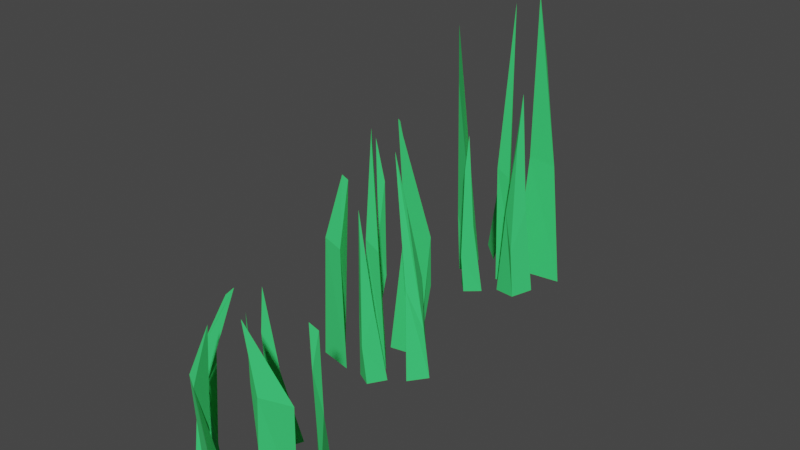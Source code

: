 # Source: Grass2.blend  (saved by Blender 2.82.7; exported with 4.5.12 LTS)
import bpy
from mathutils import Matrix  # noqa: F401  (used for matrix-valued properties, if any)

bpy.ops.wm.read_factory_settings(use_empty=True)
scene = bpy.context.scene
scene.name = 'Scene'

# ---- collections
col_collection = bpy.data.collections.new('Collection'); scene.collection.children.link(col_collection)

# ---- materials (node trees are filled in below, after node groups)
mat_material = bpy.data.materials.new('Material')
mat_material.use_transparent_shadow = False

# ---- material node trees
mat_material.use_nodes = True; mat_material.node_tree.nodes.clear()
_N = mat_material.node_tree.nodes; _L = mat_material.node_tree.links
n0 = _N.new('ShaderNodeOutputMaterial'); n0.name = 'Material Output'; n0.location = (300, 300)
n1 = _N.new('ShaderNodeBsdfPrincipled'); n1.name = 'Principled BSDF'; n1.location = (10, 300)
n1.distribution = 'GGX'
n1.subsurface_method = 'BURLEY'
n1.inputs[0].default_value = (0.03973, 0.686, 0.1613, 1.0)
n1.inputs[2].default_value = 1.0
n1.inputs[3].default_value = 1.45
n1.inputs[27].default_value = (0.0, 0.0, 0.0, 1.0)
n1.inputs[28].default_value = 1.0
_L.new(n1.outputs[0], n0.inputs[0])
n0.is_active_output = True

# ---- world
world_world = bpy.data.worlds.new('World'); scene.world = world_world
world_world.use_nodes = True; world_world.node_tree.nodes.clear()
_N = world_world.node_tree.nodes; _L = world_world.node_tree.links
n0 = _N.new('ShaderNodeOutputWorld'); n0.name = 'World Output'; n0.location = (300, 300)
n1 = _N.new('ShaderNodeBackground'); n1.name = 'Background'; n1.location = (10, 300)
n1.inputs[0].default_value = (0.05088, 0.05088, 0.05088, 1.0)
_L.new(n1.outputs[0], n0.inputs[0])
n0.is_active_output = True
world_world.color = (0.05088, 0.05088, 0.05088)
world_world.use_sun_shadow = False
world_world.sun_shadow_jitter_overblur = 0.0

# ---- meshes
me_cylinder = bpy.data.meshes.new('Cylinder')
me_cylinder.from_pydata([(-0.06743, 0.2556, -1.326), (-0.06659, -0.3148, 2.067), (0.1027, -0.1099, -1.313), (-0.1296, -0.09217, -1.343), (-0.1167, -0.2231, 1.309), (-0.07613, 0.01848, 0.09032), (0.03746, -0.2158, 0.1392), (-0.1609, -0.1103, -0.561), (0.1315, -0.387, -1.343), (0.2252, -0.4481, 0.775), (0.4784, -0.432, -1.305), (0.2792, -0.5491, -1.33), (0.2048, -0.4883, 0.3141), (0.1532, -0.4371, -0.4529), (0.3446, -0.4697, -0.4075), (0.226, -0.5474, -0.8469), (1.062, 0.4443, -1.339), (0.461, 0.5835, 2.316), (0.4524, 0.3655, -1.339), (0.7398, 0.6518, -1.357), (0.5681, 0.6435, 1.516), (0.8283, 0.5521, 0.1981), (0.4838, 0.5225, 0.2396), (0.7347, 0.6907, -0.5085), (0.5588, -0.2083, -1.356), (0.6935, -0.02782, 1.295), (0.9374, 0.01609, -1.322), (0.8298, -0.2545, -1.337), (0.7053, -0.1201, 0.7217), (0.6167, -0.1702, -0.2395), (0.8314, -0.05212, -0.1895), (0.7745, -0.255, -0.7291), (0.1065, 0.3545, -1.313), (0.06508, 0.609, 1.145), (-0.1551, 0.5909, -1.274), (-0.02154, 0.6313, -1.292), (0.1136, 0.6233, 0.6362), (0.07367, 0.5449, -0.0379), (-0.05694, 0.6976, -0.09453), (0.0778, 0.6731, -0.6078), (0.7319, -0.03055, -1.316), (0.2943, 0.3318, 2.243), (0.4363, -0.06115, -1.305), (0.4988, 0.1077, -1.302), (0.3521, 0.259, 1.306), (0.503, 0.04733, 0.1076), (0.3122, 0.0557, 0.1977), (0.4622, 0.1442, -0.4209)], [], [(5, 1, 6), (6, 1, 4, 7), (7, 4, 1, 5), (0, 2, 3), (3, 7, 5, 0), (2, 6, 7, 3), (0, 5, 6, 2), (13, 9, 14), (14, 9, 12, 15), (15, 12, 9, 13), (8, 10, 11), (11, 15, 13, 8), (10, 14, 15, 11), (8, 13, 14, 10), (21, 17, 22), (22, 17, 20, 23), (23, 20, 17, 21), (16, 18, 19), (19, 23, 21, 16), (18, 22, 23, 19), (16, 21, 22, 18), (29, 25, 30), (30, 25, 28, 31), (31, 28, 25, 29), (24, 26, 27), (27, 31, 29, 24), (26, 30, 31, 27), (24, 29, 30, 26), (37, 33, 38), (38, 33, 36, 39), (39, 36, 33, 37), (32, 34, 35), (35, 39, 37, 32), (34, 38, 39, 35), (32, 37, 38, 34), (45, 41, 46), (46, 41, 44, 47), (47, 44, 41, 45), (40, 42, 43), (43, 47, 45, 40), (42, 46, 47, 43), (40, 45, 46, 42)])
_uv = me_cylinder.uv_layers.new(name='UVMap')
_uv.uv.foreach_set('vector', [0.8462, 0.7307, 0.6667, 1.0, 0.6667, 0.7307, 0.5129, 0.7307, 0.3333, 1.0, 0.3333, 0.75, 0.3333, 0.6153, 0.2564, 0.6153, 0.1667, 0.75, -5.96e-08, 1.0, -5.96e-08, 0.7307, 0.75, 0.49, 0.9578, 0.13, 0.5422, 0.13, 0.3333, 0.5, 0.2564, 0.6153, -5.96e-08, 0.7307, -5.96e-08, 0.5, 0.6667, 0.5, 0.5129, 0.7307, 0.3333, 0.6153, 0.3333, 0.5, 1.0, 0.5, 0.8462, 0.7307, 0.6667, 0.7307, 0.6667, 0.5, 0.8462, 0.7307, 0.6667, 1.0, 0.6667, 0.7307, 0.5129, 0.7307, 0.3333, 1.0, 0.3333, 0.75, 0.3333, 0.6153, 0.2564, 0.6153, 0.1667, 0.75, -5.96e-08, 1.0, -5.96e-08, 0.7307, 0.75, 0.49, 0.9578, 0.13, 0.5422, 0.13, 0.3333, 0.5, 0.2564, 0.6153, -5.96e-08, 0.7307, -5.96e-08, 0.5, 0.6667, 0.5, 0.5129, 0.7307, 0.3333, 0.6153, 0.3333, 0.5, 1.0, 0.5, 0.8462, 0.7307, 0.6667, 0.7307, 0.6667, 0.5, 0.8462, 0.7307, 0.6667, 1.0, 0.6667, 0.7307, 0.5129, 0.7307, 0.3333, 1.0, 0.3333, 0.75, 0.3333, 0.6153, 0.2564, 0.6153, 0.1667, 0.75, -5.96e-08, 1.0, -5.96e-08, 0.7307, 0.75, 0.49, 0.9578, 0.13, 0.5422, 0.13, 0.3333, 0.5, 0.2564, 0.6153, -5.96e-08, 0.7307, -5.96e-08, 0.5, 0.6667, 0.5, 0.5129, 0.7307, 0.3333, 0.6153, 0.3333, 0.5, 1.0, 0.5, 0.8462, 0.7307, 0.6667, 0.7307, 0.6667, 0.5, 0.8462, 0.7307, 0.6667, 1.0, 0.6667, 0.7307, 0.5129, 0.7307, 0.3333, 1.0, 0.3333, 0.75, 0.3333, 0.6153, 0.2564, 0.6153, 0.1667, 0.75, -5.96e-08, 1.0, -5.96e-08, 0.7307, 0.75, 0.49, 0.9578, 0.13, 0.5422, 0.13, 0.3333, 0.5, 0.2564, 0.6153, -5.96e-08, 0.7307, -5.96e-08, 0.5, 0.6667, 0.5, 0.5129, 0.7307, 0.3333, 0.6153, 0.3333, 0.5, 1.0, 0.5, 0.8462, 0.7307, 0.6667, 0.7307, 0.6667, 0.5, 0.8462, 0.7307, 0.6667, 1.0, 0.6667, 0.7307, 0.5129, 0.7307, 0.3333, 1.0, 0.3333, 0.75, 0.3333, 0.6153, 0.2564, 0.6153, 0.1667, 0.75, -5.96e-08, 1.0, -5.96e-08, 0.7307, 0.75, 0.49, 0.9578, 0.13, 0.5422, 0.13, 0.3333, 0.5, 0.2564, 0.6153, -5.96e-08, 0.7307, -5.96e-08, 0.5, 0.6667, 0.5, 0.5129, 0.7307, 0.3333, 0.6153, 0.3333, 0.5, 1.0, 0.5, 0.8462, 0.7307, 0.6667, 0.7307, 0.6667, 0.5, 0.8462, 0.7307, 0.6667, 1.0, 0.6667, 0.7307, 0.5129, 0.7307, 0.3333, 1.0, 0.3333, 0.75, 0.3333, 0.6153, 0.2564, 0.6153, 0.1667, 0.75, -5.96e-08, 1.0, -5.96e-08, 0.7307, 0.75, 0.49, 0.9578, 0.13, 0.5422, 0.13, 0.3333, 0.5, 0.2564, 0.6153, -5.96e-08, 0.7307, -5.96e-08, 0.5, 0.6667, 0.5, 0.5129, 0.7307, 0.3333, 0.6153, 0.3333, 0.5, 1.0, 0.5, 0.8462, 0.7307, 0.6667, 0.7307, 0.6667, 0.5])
me_cylinder.materials.append(mat_material)
me_cylinder.use_remesh_fix_poles = True
me_cylinder.use_remesh_preserve_attributes = False
me_cylinder.use_mirror_vertex_groups = False
me_cylinder.update()
me_cylinder_001 = bpy.data.meshes.new('Cylinder.001')
me_cylinder_001.from_pydata([(0.3011, -0.2951, -1.326), (-0.09337, 0.1349, 0.8378), (-0.09552, -0.2227, -1.313), (0.05318, -0.04336, -1.343), (0.008045, 0.1195, 0.8089), (0.1126, -0.1509, 0.09032), (-0.1443, -0.1082, 0.1392), (0.05647, -0.007308, -0.561), (0.7611, 0.4443, -1.339), (0.3372, 0.5835, 1.468), (0.3935, 0.374, -1.339), (0.6203, 0.6518, -1.357), (0.342, 0.6093, 1.435), (0.8283, 0.5521, 0.1981), (0.4838, 0.5225, 0.2396), (0.7319, 0.6907, -0.5085), (0.9939, -0.06399, -1.316), (0.6568, 0.1513, 1.313), (0.9963, 0.3029, -1.284), (1.186, 0.1066, -1.279), (0.8226, 0.1363, 0.7534), (0.9013, 0.02801, -0.2036), (0.9381, 0.27, -0.1523), (1.112, 0.09305, -0.6757), (0.1057, 0.3545, -1.313), (-0.008228, 0.609, 1.145), (-0.1551, 0.5909, -1.274), (-0.02154, 0.6313, -1.292), (0.1044, 0.6233, 0.6362), (0.07367, 0.5449, -0.0379), (-0.05694, 0.6976, -0.09453), (0.0778, 0.6731, -0.6078), (0.6638, -0.03055, -1.316), (0.1705, 0.3318, 1.396), (0.4186, -0.06115, -1.305), (0.4504, 0.2173, -1.302), (0.2345, 0.259, 1.298), (0.503, 0.04733, 0.1076), (0.3122, 0.0557, 0.1977), (0.4622, 0.1442, -0.4209), (0.4832, -0.2644, -1.343), (0.5413, -0.3094, 0.775), (0.8264, -0.197, -1.305), (0.6747, -0.3712, -1.33), (0.5843, -0.3374, 0.3141), (0.5197, -0.305, -0.4529), (0.7115, -0.2752, -0.4075), (0.6237, -0.3865, -0.8469)], [], [(5, 1, 6), (6, 1, 4, 7), (7, 4, 1, 5), (0, 2, 3), (3, 7, 5, 0), (2, 6, 7, 3), (0, 5, 6, 2), (13, 9, 14), (14, 9, 12, 15), (15, 12, 9, 13), (8, 10, 11), (11, 15, 13, 8), (10, 14, 15, 11), (8, 13, 14, 10), (21, 17, 22), (22, 17, 20, 23), (23, 20, 17, 21), (16, 18, 19), (19, 23, 21, 16), (18, 22, 23, 19), (16, 21, 22, 18), (29, 25, 30), (30, 25, 28, 31), (31, 28, 25, 29), (24, 26, 27), (27, 31, 29, 24), (26, 30, 31, 27), (24, 29, 30, 26), (37, 33, 38), (38, 33, 36, 39), (39, 36, 33, 37), (32, 34, 35), (35, 39, 37, 32), (34, 38, 39, 35), (32, 37, 38, 34), (45, 41, 46), (46, 41, 44, 47), (47, 44, 41, 45), (40, 42, 43), (43, 47, 45, 40), (42, 46, 47, 43), (40, 45, 46, 42)])
_uv = me_cylinder_001.uv_layers.new(name='UVMap')
_uv.uv.foreach_set('vector', [0.8462, 0.7307, 0.6667, 1.0, 0.6667, 0.7307, 0.5129, 0.7307, 0.3333, 1.0, 0.3333, 0.75, 0.3333, 0.6153, 0.2564, 0.6153, 0.1667, 0.75, -5.96e-08, 1.0, -5.96e-08, 0.7307, 0.75, 0.49, 0.9578, 0.13, 0.5422, 0.13, 0.3333, 0.5, 0.2564, 0.6153, -5.96e-08, 0.7307, -5.96e-08, 0.5, 0.6667, 0.5, 0.5129, 0.7307, 0.3333, 0.6153, 0.3333, 0.5, 1.0, 0.5, 0.8462, 0.7307, 0.6667, 0.7307, 0.6667, 0.5, 0.8462, 0.7307, 0.6667, 1.0, 0.6667, 0.7307, 0.5129, 0.7307, 0.3333, 1.0, 0.3333, 0.75, 0.3333, 0.6153, 0.2564, 0.6153, 0.1667, 0.75, -5.96e-08, 1.0, -5.96e-08, 0.7307, 0.75, 0.49, 0.9578, 0.13, 0.5422, 0.13, 0.3333, 0.5, 0.2564, 0.6153, -5.96e-08, 0.7307, -5.96e-08, 0.5, 0.6667, 0.5, 0.5129, 0.7307, 0.3333, 0.6153, 0.3333, 0.5, 1.0, 0.5, 0.8462, 0.7307, 0.6667, 0.7307, 0.6667, 0.5, 0.8462, 0.7307, 0.6667, 1.0, 0.6667, 0.7307, 0.5129, 0.7307, 0.3333, 1.0, 0.3333, 0.75, 0.3333, 0.6153, 0.2564, 0.6153, 0.1667, 0.75, -5.96e-08, 1.0, -5.96e-08, 0.7307, 0.75, 0.49, 0.9578, 0.13, 0.5422, 0.13, 0.3333, 0.5, 0.2564, 0.6153, -5.96e-08, 0.7307, -5.96e-08, 0.5, 0.6667, 0.5, 0.5129, 0.7307, 0.3333, 0.6153, 0.3333, 0.5, 1.0, 0.5, 0.8462, 0.7307, 0.6667, 0.7307, 0.6667, 0.5, 0.8462, 0.7307, 0.6667, 1.0, 0.6667, 0.7307, 0.5129, 0.7307, 0.3333, 1.0, 0.3333, 0.75, 0.3333, 0.6153, 0.2564, 0.6153, 0.1667, 0.75, -5.96e-08, 1.0, -5.96e-08, 0.7307, 0.75, 0.49, 0.9578, 0.13, 0.5422, 0.13, 0.3333, 0.5, 0.2564, 0.6153, -5.96e-08, 0.7307, -5.96e-08, 0.5, 0.6667, 0.5, 0.5129, 0.7307, 0.3333, 0.6153, 0.3333, 0.5, 1.0, 0.5, 0.8462, 0.7307, 0.6667, 0.7307, 0.6667, 0.5, 0.8462, 0.7307, 0.6667, 1.0, 0.6667, 0.7307, 0.5129, 0.7307, 0.3333, 1.0, 0.3333, 0.75, 0.3333, 0.6153, 0.2564, 0.6153, 0.1667, 0.75, -5.96e-08, 1.0, -5.96e-08, 0.7307, 0.75, 0.49, 0.9578, 0.13, 0.5422, 0.13, 0.3333, 0.5, 0.2564, 0.6153, -5.96e-08, 0.7307, -5.96e-08, 0.5, 0.6667, 0.5, 0.5129, 0.7307, 0.3333, 0.6153, 0.3333, 0.5, 1.0, 0.5, 0.8462, 0.7307, 0.6667, 0.7307, 0.6667, 0.5, 0.8462, 0.7307, 0.6667, 1.0, 0.6667, 0.7307, 0.5129, 0.7307, 0.3333, 1.0, 0.3333, 0.75, 0.3333, 0.6153, 0.2564, 0.6153, 0.1667, 0.75, -5.96e-08, 1.0, -5.96e-08, 0.7307, 0.75, 0.49, 0.9578, 0.13, 0.5422, 0.13, 0.3333, 0.5, 0.2564, 0.6153, -5.96e-08, 0.7307, -5.96e-08, 0.5, 0.6667, 0.5, 0.5129, 0.7307, 0.3333, 0.6153, 0.3333, 0.5, 1.0, 0.5, 0.8462, 0.7307, 0.6667, 0.7307, 0.6667, 0.5])
me_cylinder_001.materials.append(mat_material)
me_cylinder_001.use_remesh_fix_poles = True
me_cylinder_001.use_remesh_preserve_attributes = False
me_cylinder_001.use_mirror_vertex_groups = False
me_cylinder_001.update()
me_cylinder_002 = bpy.data.meshes.new('Cylinder.002')
me_cylinder_002.from_pydata([(1.067, -0.2923, -1.326), (0.7686, -0.02484, 0.5693), (0.6913, -0.1455, -1.313), (0.8715, 0.002162, -1.343), (0.8679, -0.3275, 0.09032), (0.7384, -0.2588, 0.1392), (0.8403, -0.1758, -0.561), (1.512, 0.2602, -1.339), (1.143, 0.04725, 0.7425), (1.195, 0.06146, -1.339), (1.306, 0.4026, -1.357), (1.615, 0.183, -0.05591), (1.304, 0.0306, -0.01441), (1.475, 0.2773, -0.5085), (0.9756, 0.3081, -1.316), (0.914, 0.3066, 0.6043), (0.9781, 0.6749, -1.284), (1.168, 0.4787, -1.279), (0.9396, 0.2916, 0.4994), (0.883, 0.3266, -0.2036), (0.9199, 0.3403, -0.1523), (1.094, 0.2484, -0.6757), (1.401, 0.6995, -1.313), (1.287, 0.7365, 0.4363), (1.138, 0.934, -1.274), (1.272, 0.9754, -1.292), (1.399, 0.7515, 0.3822), (1.369, 0.673, -0.0379), (1.237, 0.8247, -0.09453), (1.372, 0.8012, -0.6078), (0.2772, 0.05793, -1.316), (0.6175, 0.4435, 0.6865), (0.353, 0.293, -1.305), (0.592, 0.1467, -1.302), (0.5245, 0.4163, 0.5886), (0.2192, 0.2622, -0.1464), (0.3074, 0.4317, -0.05633), (0.3243, 0.2584, -0.4209), (0.5333, 0.931, -1.343), (0.5914, 0.8161, 0.521), (0.8766, 0.9984, -1.305), (0.7248, 0.7148, -1.33), (0.6344, 0.7291, 0.06006), (0.5698, 0.8025, -0.4529), (0.7616, 0.8323, -0.4075), (0.6738, 0.7426, -0.8469)], [], [(4, 1, 5), (5, 1, 6), (6, 1, 4), (0, 2, 3), (3, 6, 4, 0), (2, 5, 6, 3), (0, 4, 5, 2), (11, 8, 12), (12, 8, 13), (13, 8, 11), (7, 9, 10), (10, 13, 11, 7), (9, 12, 13, 10), (7, 11, 12, 9), (19, 15, 20), (20, 15, 18, 21), (21, 18, 15, 19), (14, 16, 17), (17, 21, 19, 14), (16, 20, 21, 17), (14, 19, 20, 16), (27, 23, 28), (28, 23, 26, 29), (29, 26, 23, 27), (22, 24, 25), (25, 29, 27, 22), (24, 28, 29, 25), (22, 27, 28, 24), (35, 31, 36), (36, 31, 34, 37), (37, 34, 31, 35), (30, 32, 33), (33, 37, 35, 30), (32, 36, 37, 33), (30, 35, 36, 32), (43, 39, 44), (44, 39, 42, 45), (45, 42, 39, 43), (38, 40, 41), (41, 45, 43, 38), (40, 44, 45, 41), (38, 43, 44, 40)])
_uv = me_cylinder_002.uv_layers.new(name='UVMap')
_uv.uv.foreach_set('vector', [0.8462, 0.7307, 0.6667, 1.0, 0.6667, 0.7307, 0.5129, 0.7307, 0.3333, 0.75, 0.3333, 0.6153, 0.2564, 0.6153, -5.96e-08, 1.0, -5.96e-08, 0.7307, 0.75, 0.49, 0.9578, 0.13, 0.5422, 0.13, 0.3333, 0.5, 0.2564, 0.6153, -5.96e-08, 0.7307, -5.96e-08, 0.5, 0.6667, 0.5, 0.5129, 0.7307, 0.3333, 0.6153, 0.3333, 0.5, 1.0, 0.5, 0.8462, 0.7307, 0.6667, 0.7307, 0.6667, 0.5, 0.8462, 0.7307, 0.6667, 1.0, 0.6667, 0.7307, 0.5129, 0.7307, 0.3333, 0.75, 0.3333, 0.6153, 0.2564, 0.6153, -5.96e-08, 1.0, -5.96e-08, 0.7307, 0.75, 0.49, 0.9578, 0.13, 0.5422, 0.13, 0.3333, 0.5, 0.2564, 0.6153, -5.96e-08, 0.7307, -5.96e-08, 0.5, 0.6667, 0.5, 0.5129, 0.7307, 0.3333, 0.6153, 0.3333, 0.5, 1.0, 0.5, 0.8462, 0.7307, 0.6667, 0.7307, 0.6667, 0.5, 0.8462, 0.7307, 0.6667, 1.0, 0.6667, 0.7307, 0.5129, 0.7307, 0.3333, 1.0, 0.3333, 0.75, 0.3333, 0.6153, 0.2564, 0.6153, 0.1667, 0.75, -5.96e-08, 1.0, -5.96e-08, 0.7307, 0.75, 0.49, 0.9578, 0.13, 0.5422, 0.13, 0.3333, 0.5, 0.2564, 0.6153, -5.96e-08, 0.7307, -5.96e-08, 0.5, 0.6667, 0.5, 0.5129, 0.7307, 0.3333, 0.6153, 0.3333, 0.5, 1.0, 0.5, 0.8462, 0.7307, 0.6667, 0.7307, 0.6667, 0.5, 0.8462, 0.7307, 0.6667, 1.0, 0.6667, 0.7307, 0.5129, 0.7307, 0.3333, 1.0, 0.3333, 0.75, 0.3333, 0.6153, 0.2564, 0.6153, 0.1667, 0.75, -5.96e-08, 1.0, -5.96e-08, 0.7307, 0.75, 0.49, 0.9578, 0.13, 0.5422, 0.13, 0.3333, 0.5, 0.2564, 0.6153, -5.96e-08, 0.7307, -5.96e-08, 0.5, 0.6667, 0.5, 0.5129, 0.7307, 0.3333, 0.6153, 0.3333, 0.5, 1.0, 0.5, 0.8462, 0.7307, 0.6667, 0.7307, 0.6667, 0.5, 0.8462, 0.7307, 0.6667, 1.0, 0.6667, 0.7307, 0.5129, 0.7307, 0.3333, 1.0, 0.3333, 0.75, 0.3333, 0.6153, 0.2564, 0.6153, 0.1667, 0.75, -5.96e-08, 1.0, -5.96e-08, 0.7307, 0.75, 0.49, 0.9578, 0.13, 0.5422, 0.13, 0.3333, 0.5, 0.2564, 0.6153, -5.96e-08, 0.7307, -5.96e-08, 0.5, 0.6667, 0.5, 0.5129, 0.7307, 0.3333, 0.6153, 0.3333, 0.5, 1.0, 0.5, 0.8462, 0.7307, 0.6667, 0.7307, 0.6667, 0.5, 0.8462, 0.7307, 0.6667, 1.0, 0.6667, 0.7307, 0.5129, 0.7307, 0.3333, 1.0, 0.3333, 0.75, 0.3333, 0.6153, 0.2564, 0.6153, 0.1667, 0.75, -5.96e-08, 1.0, -5.96e-08, 0.7307, 0.75, 0.49, 0.9578, 0.13, 0.5422, 0.13, 0.3333, 0.5, 0.2564, 0.6153, -5.96e-08, 0.7307, -5.96e-08, 0.5, 0.6667, 0.5, 0.5129, 0.7307, 0.3333, 0.6153, 0.3333, 0.5, 1.0, 0.5, 0.8462, 0.7307, 0.6667, 0.7307, 0.6667, 0.5])
me_cylinder_002.materials.append(mat_material)
me_cylinder_002.use_remesh_fix_poles = True
me_cylinder_002.use_remesh_preserve_attributes = False
me_cylinder_002.use_mirror_vertex_groups = False
me_cylinder_002.update()

# ---- objects
ob_grass = bpy.data.objects.new('Grass', me_cylinder)
ob_grass_001 = bpy.data.objects.new('Grass.001', me_cylinder_001)
ob_grass_002 = bpy.data.objects.new('Grass.002', me_cylinder_002)

# ---- transforms, parenting, visibility, modifiers, constraints
ob_grass.location = (0.0, 0.0, 0.0)
ob_grass.lineart.crease_threshold = 0.0
ob_grass_001.location = (0.0, -2.499, 0.0)
ob_grass_001.lineart.crease_threshold = 0.0
ob_grass_002.location = (0.0, -5.079, 0.0)
ob_grass_002.lineart.crease_threshold = 0.0

# ---- collection membership
col_collection.objects.link(ob_grass)
col_collection.objects.link(ob_grass_001)
col_collection.objects.link(ob_grass_002)

# ---- scene / render settings (as saved in the file)
scene.frame_start = 1; scene.frame_end = 250; scene.frame_set(1)
scene.render.engine = 'BLENDER_EEVEE_NEXT'
scene.cycles.use_denoising = False
scene.cycles.samples = 128
scene.cycles.sampling_pattern = 'TABULATED_SOBOL'
scene.cycles.use_adaptive_sampling = False
scene.cycles.use_light_tree = False
scene.view_settings.view_transform = 'Filmic'
bpy.context.view_layer.update()

# ---- added for rendering (the .blend has no active camera and no usable light): camera, sun
cam_auto = bpy.data.cameras.new('AutoCamera')
cam_auto.lens = 50.0
cam_auto.sensor_width = 36.0
cam_auto.clip_end = 1000.0
ob_auto_camera = bpy.data.objects.new('AutoCamera', cam_auto)
scene.collection.objects.link(ob_auto_camera)
ob_auto_camera.location = (7.51935, -10.5053, 5.91306)
ob_auto_camera.rotation_euler = (1.09748, -7.21219e-08, 0.694738)
scene.camera = ob_auto_camera
light_auto_sun = bpy.data.lights.new('AutoSun', 'SUN')
light_auto_sun.energy = 3.0
light_auto_sun.angle = 0.0523599
ob_auto_sun = bpy.data.objects.new('AutoSun', light_auto_sun)
scene.collection.objects.link(ob_auto_sun)
ob_auto_sun.rotation_euler = (0.872665, 0.174533, 0.523599)
bpy.context.view_layer.update()
